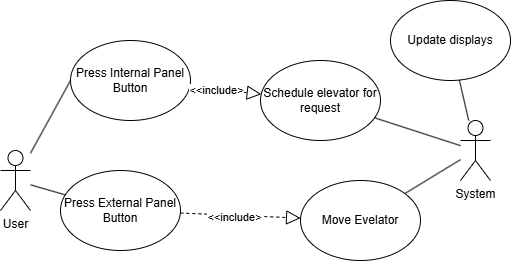

The diagram above was exported from draw.io. Its source (the exported page's mxGraphModel, read from the mxfile embedded in the PNG):
<mxGraphModel dx="842" dy="523" grid="1" gridSize="10" guides="1" tooltips="1" connect="1" arrows="1" fold="1" page="1" pageScale="1" pageWidth="827" pageHeight="1169" math="0" shadow="0">
  <root>
    <mxCell id="0" />
    <mxCell id="1" parent="0" />
    <mxCell id="mMTnymYNLiFRAkvQI1Fo-1" value="User" style="shape=umlActor;verticalLabelPosition=bottom;verticalAlign=top;html=1;outlineConnect=0;" vertex="1" parent="1">
      <mxGeometry x="170" y="200" width="30" height="60" as="geometry" />
    </mxCell>
    <mxCell id="mMTnymYNLiFRAkvQI1Fo-2" value="Press Internal Panel Button" style="ellipse;whiteSpace=wrap;html=1;" vertex="1" parent="1">
      <mxGeometry x="240" y="90" width="120" height="80" as="geometry" />
    </mxCell>
    <mxCell id="mMTnymYNLiFRAkvQI1Fo-3" value="Press External Panel Button" style="ellipse;whiteSpace=wrap;html=1;" vertex="1" parent="1">
      <mxGeometry x="230" y="220" width="120" height="80" as="geometry" />
    </mxCell>
    <mxCell id="mMTnymYNLiFRAkvQI1Fo-4" value="" style="endArrow=none;html=1;rounded=0;entryX=0;entryY=0.5;entryDx=0;entryDy=0;" edge="1" parent="1" source="mMTnymYNLiFRAkvQI1Fo-1" target="mMTnymYNLiFRAkvQI1Fo-2">
      <mxGeometry width="50" height="50" relative="1" as="geometry">
        <mxPoint x="340" y="210" as="sourcePoint" />
        <mxPoint x="390" y="160" as="targetPoint" />
      </mxGeometry>
    </mxCell>
    <mxCell id="mMTnymYNLiFRAkvQI1Fo-5" value="" style="endArrow=none;html=1;rounded=0;" edge="1" parent="1" source="mMTnymYNLiFRAkvQI1Fo-1" target="mMTnymYNLiFRAkvQI1Fo-3">
      <mxGeometry width="50" height="50" relative="1" as="geometry">
        <mxPoint x="160" y="255" as="sourcePoint" />
        <mxPoint x="310" y="200" as="targetPoint" />
      </mxGeometry>
    </mxCell>
    <mxCell id="mMTnymYNLiFRAkvQI1Fo-6" value="Move Evelator" style="ellipse;whiteSpace=wrap;html=1;" vertex="1" parent="1">
      <mxGeometry x="470" y="230" width="120" height="80" as="geometry" />
    </mxCell>
    <mxCell id="mMTnymYNLiFRAkvQI1Fo-7" value="System" style="shape=umlActor;verticalLabelPosition=bottom;verticalAlign=top;html=1;outlineConnect=0;" vertex="1" parent="1">
      <mxGeometry x="630" y="170" width="30" height="60" as="geometry" />
    </mxCell>
    <mxCell id="mMTnymYNLiFRAkvQI1Fo-11" value="" style="endArrow=none;html=1;rounded=0;" edge="1" parent="1" source="mMTnymYNLiFRAkvQI1Fo-6" target="mMTnymYNLiFRAkvQI1Fo-7">
      <mxGeometry width="50" height="50" relative="1" as="geometry">
        <mxPoint x="640" y="170" as="sourcePoint" />
        <mxPoint x="690" y="120" as="targetPoint" />
      </mxGeometry>
    </mxCell>
    <mxCell id="mMTnymYNLiFRAkvQI1Fo-12" value="Schedule elevator for request" style="ellipse;whiteSpace=wrap;html=1;" vertex="1" parent="1">
      <mxGeometry x="430" y="110" width="120" height="80" as="geometry" />
    </mxCell>
    <mxCell id="mMTnymYNLiFRAkvQI1Fo-13" value="Update displays" style="ellipse;whiteSpace=wrap;html=1;" vertex="1" parent="1">
      <mxGeometry x="560" y="50" width="120" height="80" as="geometry" />
    </mxCell>
    <mxCell id="mMTnymYNLiFRAkvQI1Fo-14" value="" style="endArrow=none;html=1;rounded=0;" edge="1" parent="1" source="mMTnymYNLiFRAkvQI1Fo-12" target="mMTnymYNLiFRAkvQI1Fo-7">
      <mxGeometry width="50" height="50" relative="1" as="geometry">
        <mxPoint x="595" y="226" as="sourcePoint" />
        <mxPoint x="710" y="293" as="targetPoint" />
      </mxGeometry>
    </mxCell>
    <mxCell id="mMTnymYNLiFRAkvQI1Fo-15" value="" style="endArrow=none;html=1;rounded=0;" edge="1" parent="1" source="mMTnymYNLiFRAkvQI1Fo-13" target="mMTnymYNLiFRAkvQI1Fo-7">
      <mxGeometry width="50" height="50" relative="1" as="geometry">
        <mxPoint x="608" y="155" as="sourcePoint" />
        <mxPoint x="710" y="283" as="targetPoint" />
      </mxGeometry>
    </mxCell>
    <mxCell id="mMTnymYNLiFRAkvQI1Fo-20" value="" style="endArrow=block;dashed=1;endFill=0;endSize=12;html=1;rounded=0;" edge="1" parent="1" source="mMTnymYNLiFRAkvQI1Fo-2" target="mMTnymYNLiFRAkvQI1Fo-12">
      <mxGeometry width="160" relative="1" as="geometry">
        <mxPoint x="320" y="200" as="sourcePoint" />
        <mxPoint x="480" y="200" as="targetPoint" />
      </mxGeometry>
    </mxCell>
    <mxCell id="mMTnymYNLiFRAkvQI1Fo-22" value="&amp;lt;&amp;lt;include&amp;gt;" style="edgeLabel;html=1;align=center;verticalAlign=middle;resizable=0;points=[];" vertex="1" connectable="0" parent="mMTnymYNLiFRAkvQI1Fo-20">
      <mxGeometry x="-0.2695" y="-1" relative="1" as="geometry">
        <mxPoint as="offset" />
      </mxGeometry>
    </mxCell>
    <mxCell id="mMTnymYNLiFRAkvQI1Fo-21" value="" style="endArrow=block;dashed=1;endFill=0;endSize=12;html=1;rounded=0;" edge="1" parent="1" source="mMTnymYNLiFRAkvQI1Fo-3" target="mMTnymYNLiFRAkvQI1Fo-6">
      <mxGeometry width="160" relative="1" as="geometry">
        <mxPoint x="310" y="229.52" as="sourcePoint" />
        <mxPoint x="470" y="229.52" as="targetPoint" />
      </mxGeometry>
    </mxCell>
    <mxCell id="mMTnymYNLiFRAkvQI1Fo-23" value="&lt;span style=&quot;color: rgba(0, 0, 0, 0); font-family: monospace; font-size: 0px; text-align: start; background-color: rgb(251, 251, 251);&quot;&gt;%3CmxGraphModel%3E%3Croot%3E%3CmxCell%20id%3D%220%22%2F%3E%3CmxCell%20id%3D%221%22%20parent%3D%220%22%2F%3E%3CmxCell%20id%3D%222%22%20value%3D%22%26amp%3Blt%3B%26amp%3Blt%3Binclude%26amp%3Bgt%3B%22%20style%3D%22edgeLabel%3Bhtml%3D1%3Balign%3Dcenter%3BverticalAlign%3Dmiddle%3Bresizable%3D0%3Bpoints%3D%5B%5D%3B%22%20vertex%3D%221%22%20connectable%3D%220%22%20parent%3D%221%22%3E%3CmxGeometry%20x%3D%22357.997121547319%22%20y%3D%22133.64583169043726%22%20as%3D%22geometry%22%2F%3E%3C%2FmxCell%3E%3C%2Froot%3E%3C%2FmxGraphModel%3E&lt;/span&gt;" style="edgeLabel;html=1;align=center;verticalAlign=middle;resizable=0;points=[];" vertex="1" connectable="0" parent="mMTnymYNLiFRAkvQI1Fo-21">
      <mxGeometry x="-0.0329" y="1" relative="1" as="geometry">
        <mxPoint as="offset" />
      </mxGeometry>
    </mxCell>
    <mxCell id="mMTnymYNLiFRAkvQI1Fo-24" value="&amp;lt;&amp;lt;include&amp;gt;" style="edgeLabel;html=1;align=center;verticalAlign=middle;resizable=0;points=[];" vertex="1" connectable="0" parent="mMTnymYNLiFRAkvQI1Fo-21">
      <mxGeometry x="-0.1048" y="-2" relative="1" as="geometry">
        <mxPoint as="offset" />
      </mxGeometry>
    </mxCell>
  </root>
</mxGraphModel>